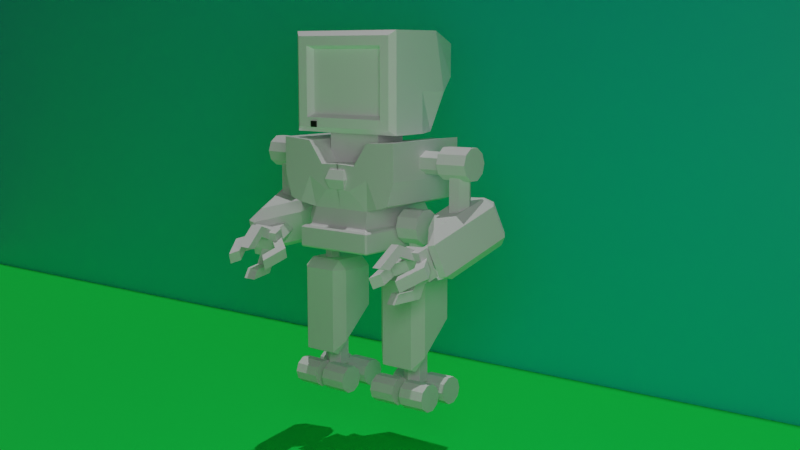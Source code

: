 # Source: untitled.blend  (saved by Blender 3.2.14; exported with 4.5.12 LTS)
import bpy
from mathutils import Matrix  # noqa: F401  (used for matrix-valued properties, if any)

bpy.ops.wm.read_factory_settings(use_empty=True)
scene = bpy.context.scene
scene.name = 'Scene'

# ---- collections
col_collection = bpy.data.collections.new('Collection'); scene.collection.children.link(col_collection)

# ---- materials (node trees are filled in below, after node groups)
mat_material = bpy.data.materials.new('Material')
mat_material.alpha_threshold = 0.0
mat_material.use_transparent_shadow = False
mat_material.line_color = (0.0, 0.0, 0.0, 1.0)
mat_material_003 = bpy.data.materials.new('Material.003')
mat_material_003.use_transparent_shadow = False
mat_material_004 = bpy.data.materials.new('Material.004')
mat_material_004.use_transparent_shadow = False
mat_material_005 = bpy.data.materials.new('Material.005')
mat_material_005.use_transparent_shadow = False
mat_material_007 = bpy.data.materials.new('Material.007')
mat_material_007.use_transparent_shadow = False

# ---- material node trees
mat_material.use_nodes = True; mat_material.node_tree.nodes.clear()
_N = mat_material.node_tree.nodes; _L = mat_material.node_tree.links
n0 = _N.new('ShaderNodeOutputMaterial'); n0.name = 'Material Output'; n0.location = (300, 300)
n1 = _N.new('ShaderNodeBsdfPrincipled'); n1.name = 'Principled BSDF'; n1.location = (10, 300)
n1.distribution = 'GGX'
n1.subsurface_method = 'RANDOM_WALK_SKIN'
n1.inputs[2].default_value = 0.4
n1.inputs[3].default_value = 1.45
n1.inputs[27].default_value = (0.0, 0.0, 0.0, 1.0)
n1.inputs[28].default_value = 1.0
_L.new(n1.outputs[0], n0.inputs[0])
n0.is_active_output = True
mat_material_003.use_nodes = True; mat_material_003.node_tree.nodes.clear()
_N = mat_material_003.node_tree.nodes; _L = mat_material_003.node_tree.links
n0 = _N.new('ShaderNodeBsdfPrincipled'); n0.name = 'Principled BSDF'; n0.location = (10, 300)
n0.distribution = 'GGX'
n0.subsurface_method = 'RANDOM_WALK_SKIN'
n0.inputs[0].default_value = (1.0, 1.0, 1.0, 1.0)
n0.inputs[3].default_value = 1.45
n0.inputs[27].default_value = (0.0, 0.0, 0.0, 1.0)
n0.inputs[28].default_value = 1.0
n1 = _N.new('ShaderNodeOutputMaterial'); n1.name = 'Material Output'; n1.location = (300, 300)
_L.new(n0.outputs[0], n1.inputs[0])
n1.is_active_output = True
mat_material_004.use_nodes = True; mat_material_004.node_tree.nodes.clear()
_N = mat_material_004.node_tree.nodes; _L = mat_material_004.node_tree.links
n0 = _N.new('ShaderNodeBsdfPrincipled'); n0.name = 'Principled BSDF'; n0.location = (10, 300)
n0.distribution = 'GGX'
n0.subsurface_method = 'RANDOM_WALK_SKIN'
n0.inputs[0].default_value = (0.0, 0.0, 0.0, 1.0)
n0.inputs[3].default_value = 1.45
n0.inputs[27].default_value = (0.0, 0.0, 0.0, 1.0)
n0.inputs[28].default_value = 1.0
n1 = _N.new('ShaderNodeOutputMaterial'); n1.name = 'Material Output'; n1.location = (300, 300)
_L.new(n0.outputs[0], n1.inputs[0])
n1.is_active_output = True
mat_material_005.use_nodes = True; mat_material_005.node_tree.nodes.clear()
_N = mat_material_005.node_tree.nodes; _L = mat_material_005.node_tree.links
n0 = _N.new('ShaderNodeBsdfPrincipled'); n0.name = 'Principled BSDF'; n0.location = (10, 300)
n0.distribution = 'GGX'
n0.subsurface_method = 'RANDOM_WALK_SKIN'
n0.inputs[0].default_value = (0.0, 0.8, 0.06788, 1.0)
n0.inputs[3].default_value = 1.45
n0.inputs[27].default_value = (0.0, 0.0, 0.0, 1.0)
n0.inputs[28].default_value = 1.0
n1 = _N.new('ShaderNodeOutputMaterial'); n1.name = 'Material Output'; n1.location = (300, 300)
_L.new(n0.outputs[0], n1.inputs[0])
n1.is_active_output = True
mat_material_007.use_nodes = True; mat_material_007.node_tree.nodes.clear()
_N = mat_material_007.node_tree.nodes; _L = mat_material_007.node_tree.links
n0 = _N.new('ShaderNodeBsdfPrincipled'); n0.name = 'Principled BSDF'; n0.location = (10, 300)
n0.distribution = 'GGX'
n0.subsurface_method = 'RANDOM_WALK_SKIN'
n0.inputs[0].default_value = (0.0, 0.8, 0.7352, 1.0)
n0.inputs[3].default_value = 1.45
n0.inputs[27].default_value = (0.0, 0.0, 0.0, 1.0)
n0.inputs[28].default_value = 1.0
n1 = _N.new('ShaderNodeOutputMaterial'); n1.name = 'Material Output'; n1.location = (300, 300)
_L.new(n0.outputs[0], n1.inputs[0])
n1.is_active_output = True

# ---- world
world_world = bpy.data.worlds.new('World'); scene.world = world_world
world_world.use_nodes = True; world_world.node_tree.nodes.clear()
_N = world_world.node_tree.nodes; _L = world_world.node_tree.links
n0 = _N.new('ShaderNodeOutputWorld'); n0.name = 'World Output'; n0.location = (300, 300)
n1 = _N.new('ShaderNodeBackground'); n1.name = 'Background'; n1.location = (10, 300)
n1.inputs[0].default_value = (0.05088, 0.05088, 0.05088, 1.0)
_L.new(n1.outputs[0], n0.inputs[0])
n0.is_active_output = True
world_world.color = (0.05088, 0.05088, 0.05088)
world_world.use_sun_shadow = False
world_world.sun_shadow_jitter_overblur = 0.0

# ---- cameras
cam_camera = bpy.data.cameras.new('Camera')
cam_camera.clip_end = 100.0
cam_camera.ortho_scale = 7.314

# ---- lights
light_sun = bpy.data.lights.new('Sun', 'SUN')
light_sun.transmission_factor = 0.0
light_sun.energy = 1.0
light_sun.shadow_soft_size = 0.125
light_area = bpy.data.lights.new('Area', 'AREA')
light_area.transmission_factor = 0.0
light_area.energy = 785.4
light_area.shadow_soft_size = 1.0
light_area.shadow_maximum_resolution = 0.006
light_area.use_absolute_resolution = True
light_area.size = 1.0
light_area.size_y = 1.0

# ---- meshes
me_cube = bpy.data.meshes.new('Cube')
me_cube.from_pydata([(1.242, 2.574, 1.302), (1.107, 2.408, -0.8762), (1.235, -1.0, 1.306), (1.107, -0.8332, -0.8762), (0.3644, 2.408, -0.8762), (0.6886, -1.0, 0.562), (0.3644, -0.8332, -0.8762), (0.692, 2.574, 0.5689), (1.235, -1.0, 1.306), (2.324, 2.572, 1.376), (2.07, 2.572, -0.615), (2.317, -1.002, 1.38), (2.07, -1.002, -0.615), (2.317, -1.002, 1.38), (1.233, 2.574, 0.1511), (1.23, -1.0, 0.1531), (0.5127, 2.574, -0.2156), (0.4909, -1.0, -0.2591), (2.316, 2.572, 0.1448), (2.312, -1.002, 0.1468), (0.0, 2.408, -0.8762), (-0.0301, -1.0, 0.5906), (0.0, -0.8332, -0.8762), (-0.01885, 2.574, 0.5835), (-0.02026, -1.0, -0.2664), (0.00152, 2.574, -0.2229), (1.648, -1.001, -0.7456), (1.783, 2.573, 1.299), (1.648, 2.573, -0.7456), (1.775, 2.573, 0.1479), (1.771, -1.001, 0.1499), (0.3333, 2.574, -1.481), (0.0, 2.574, -1.481), (0.28, 2.861, -1.481), (0.0, 2.861, -1.481), (1.28, 2.557, -1.481), (1.225, 2.659, -1.481), (1.197, -1.055, -1.481), (1.28, -0.9827, -1.481), (1.175, -1.0, -1.427), (0.3787, -1.055, -1.481), (0.3464, -1.0, -1.427), (0.2676, -1.055, -1.481), (0.0, -1.055, -1.481), (0.0, -1.0, -1.427), (1.373, 2.689, -1.481), (1.427, 2.806, -1.536), (1.368, 2.861, -1.481), (1.373, -1.287, -1.536), (1.427, -1.232, -1.536), (1.373, -1.115, -1.481), (1.322, -1.232, -1.481), (0.3346, -1.287, -1.536), (0.3457, -1.232, -1.481), (0.2346, -1.232, -1.481), (0.2254, -1.287, -1.536), (0.0, -1.287, -1.536), (0.0, -1.232, -1.481), (1.368, 2.861, -2.142), (1.427, 2.806, -2.142), (1.373, 2.806, -2.197), (1.373, -1.287, -2.142), (1.373, -1.232, -2.197), (1.427, -1.232, -2.142), (0.3346, 2.806, -2.197), (0.2254, 2.806, -2.197), (0.28, 2.861, -2.142), (0.3346, -1.287, -2.142), (0.2254, -1.287, -2.142), (0.2254, -1.232, -2.197), (0.3346, -1.232, -2.197), (0.0, 2.861, -2.142), (0.0, 2.806, -2.197), (0.0, -1.232, -2.197), (0.0, -1.287, -2.142)], [], [(31, 36, 47, 33), (30, 26, 12, 19), (16, 7, 0, 14), (25, 23, 7, 16), (46, 49, 63, 59), (15, 2, 5, 17), (0, 7, 5, 2), (18, 9, 11, 19), (29, 27, 9, 18), (26, 28, 10, 12), (0, 2, 11, 9, 27), (2, 8, 13, 11), (28, 29, 18, 10), (10, 18, 19, 12), (3, 15, 17, 6), (20, 25, 16, 4), (4, 16, 14, 1), (2, 15, 30, 19, 11), (6, 17, 24, 22), (7, 23, 21, 5), (17, 5, 21, 24), (1, 14, 29, 28), (3, 1, 28, 26), (14, 0, 27, 29), (15, 3, 26, 30), (42, 43, 57, 54), (1, 3, 39, 36), (20, 4, 31, 32), (3, 6, 41, 39), (37, 40, 53, 51), (55, 56, 74, 68), (48, 52, 67, 61), (32, 31, 33, 34), (6, 22, 44, 41), (4, 1, 36, 31), (34, 33, 66, 71), (72, 65, 69, 73), (64, 60, 62, 70), (33, 47, 58, 66), (37, 38, 39), (40, 41, 42), (45, 46, 47), (48, 49, 50, 51), (52, 53, 54, 55), (58, 59, 60), (61, 62, 63), (64, 65, 66), (67, 68, 69, 70), (40, 37, 39, 41), (38, 35, 36, 39), (43, 42, 41, 44), (35, 45, 47, 36), (52, 48, 51, 53), (49, 46, 45, 50), (56, 55, 54, 57), (46, 59, 58, 47), (42, 54, 53, 40), (50, 38, 37, 51), (70, 62, 61, 67), (62, 60, 59, 63), (60, 64, 66, 58), (73, 69, 68, 74), (64, 70, 69, 65), (65, 72, 71, 66), (55, 68, 67, 52), (63, 49, 48, 61), (35, 38, 50, 45)])
_uv = me_cube.uv_layers.new(name='UVMap')
_uv.uv.foreach_set('vector', [0.375, 0.4167, 0.375, 0.4953, 0.375, 0.4957, 0.375, 0.4167, 0.5, 0.75, 0.375, 0.75, 0.375, 0.75, 0.5, 0.75, 0.5, 0.4167, 0.625, 0.4167, 0.625, 0.5, 0.5, 0.5, 0.5, 0.375, 0.625, 0.375, 0.625, 0.4167, 0.5, 0.4167, 0.375, 0.5053, 0.375, 0.7447, 0.375, 0.7447, 0.375, 0.5053, 0.5, 0.75, 0.625, 0.75, 0.625, 0.8333, 0.5, 0.8333, 0.625, 0.5, 0.7083, 0.5, 0.7083, 0.75, 0.625, 0.75, 0.5, 0.5, 0.625, 0.5, 0.625, 0.75, 0.5, 0.75, 0.5, 0.5, 0.625, 0.5, 0.625, 0.5, 0.5, 0.5, 0.375, 0.75, 0.375, 0.5, 0.375, 0.5, 0.375, 0.75, 0.625, 0.5, 0.625, 0.75, 0.625, 0.75, 0.625, 0.5, 0.625, 0.5, 0.0, 0.0, 0.0, 0.0, 0.0, 0.0, 0.0, 0.0, 0.375, 0.5, 0.5, 0.5, 0.5, 0.5, 0.375, 0.5, 0.375, 0.5, 0.5, 0.5, 0.5, 0.75, 0.375, 0.75, 0.375, 0.75, 0.5, 0.75, 0.5, 0.8333, 0.375, 0.8333, 0.375, 0.375, 0.5, 0.375, 0.5, 0.4167, 0.375, 0.4167, 0.375, 0.4167, 0.5, 0.4167, 0.5, 0.5, 0.375, 0.5, 0.625, 0.75, 0.5, 0.75, 0.5, 0.75, 0.5, 0.75, 0.625, 0.75, 0.375, 0.8333, 0.5, 0.8333, 0.5, 0.875, 0.375, 0.875, 0.7083, 0.5, 0.75, 0.5, 0.75, 0.75, 0.7083, 0.75, 0.5, 0.8333, 0.625, 0.8333, 0.625, 0.875, 0.5, 0.875, 0.375, 0.5, 0.5, 0.5, 0.5, 0.5, 0.375, 0.5, 0.375, 0.75, 0.375, 0.5, 0.375, 0.5, 0.375, 0.75, 0.5, 0.5, 0.625, 0.5, 0.625, 0.5, 0.5, 0.5, 0.5, 0.75, 0.375, 0.75, 0.375, 0.75, 0.5, 0.75, 0.375, 0.8405, 0.375, 0.875, 0.375, 0.875, 0.375, 0.8412, 0.375, 0.5, 0.375, 0.75, 0.375, 0.75, 0.375, 0.4894, 0.375, 0.375, 0.375, 0.4167, 0.375, 0.4167, 0.375, 0.375, 0.375, 0.75, 0.375, 0.8333, 0.375, 0.8333, 0.375, 0.75, 0.375, 0.7555, 0.375, 0.8286, 0.375, 0.829, 0.375, 0.755, 0.375, 0.8415, 0.375, 0.875, 0.375, 0.875, 0.375, 0.8415, 0.375, 0.754, 0.375, 0.8294, 0.375, 0.8294, 0.375, 0.754, 0.375, 0.375, 0.375, 0.4167, 0.375, 0.4167, 0.375, 0.375, 0.375, 0.8333, 0.375, 0.875, 0.375, 0.875, 0.375, 0.8333, 0.375, 0.4167, 0.375, 0.5, 0.375, 0.5, 0.375, 0.4167, 0.375, 0.375, 0.375, 0.4167, 0.375, 0.4167, 0.375, 0.375, 0.25, 0.5053, 0.2835, 0.5053, 0.2835, 0.7447, 0.25, 0.7447, 0.2956, 0.5053, 0.371, 0.5053, 0.371, 0.7447, 0.2956, 0.7447, 0.375, 0.4167, 0.375, 0.4957, 0.375, 0.4957, 0.375, 0.4167, 0.375, 0.7555, 0.375, 0.7402, 0.375, 0.75, 0.375, 0.8286, 0.375, 0.8333, 0.375, 0.8405, 0.375, 0.5094, 0.375, 0.5053, 0.375, 0.4957, 0.375, 0.754, 0.375, 0.7447, 0.375, 0.7406, 0.375, 0.755, 0.375, 0.8294, 0.375, 0.829, 0.375, 0.8412, 0.375, 0.8415, 0.3707, 0.5, 0.375, 0.5053, 0.371, 0.5053, 0.371, 0.75, 0.371, 0.7447, 0.375, 0.7447, 0.2917, 0.5053, 0.2835, 0.5053, 0.2917, 0.5, 0.2917, 0.75, 0.2835, 0.75, 0.2835, 0.7447, 0.2917, 0.7447, 0.375, 0.8286, 0.375, 0.7555, 0.375, 0.75, 0.375, 0.8333, 0.375, 0.7402, 0.375, 0.5098, 0.375, 0.4894, 0.375, 0.75, 0.375, 0.875, 0.375, 0.8405, 0.375, 0.8333, 0.375, 0.875, 0.375, 0.5098, 0.375, 0.5094, 0.375, 0.4957, 0.375, 0.4953, 0.375, 0.8294, 0.375, 0.754, 0.375, 0.755, 0.375, 0.829, 0.375, 0.7447, 0.375, 0.5053, 0.375, 0.5094, 0.375, 0.7406, 0.375, 0.875, 0.375, 0.8415, 0.375, 0.8412, 0.375, 0.875, 0.375, 0.5053, 0.375, 0.5053, 0.375, 0.4957, 0.375, 0.4957, 0.375, 0.8405, 0.375, 0.8412, 0.375, 0.829, 0.375, 0.8286, 0.375, 0.7406, 0.375, 0.7402, 0.375, 0.7555, 0.375, 0.755, 0.2956, 0.7447, 0.371, 0.7447, 0.371, 0.75, 0.2956, 0.75, 0.371, 0.7447, 0.371, 0.5053, 0.375, 0.5053, 0.375, 0.7447, 0.371, 0.5053, 0.2956, 0.5053, 0.2917, 0.5, 0.3707, 0.5, 0.25, 0.7447, 0.2835, 0.7447, 0.2835, 0.75, 0.25, 0.75, 0.2956, 0.5053, 0.2956, 0.7447, 0.2835, 0.7447, 0.2835, 0.5053, 0.2835, 0.5053, 0.25, 0.5053, 0.25, 0.5, 0.2917, 0.5, 0.375, 0.8415, 0.375, 0.8415, 0.375, 0.8294, 0.375, 0.8294, 0.375, 0.7447, 0.375, 0.7447, 0.375, 0.754, 0.375, 0.754, 0.375, 0.5098, 0.375, 0.7402, 0.375, 0.7406, 0.375, 0.5094])
me_cube.materials.append(mat_material)
me_cube.use_mirror_vertex_groups = False
me_cube.update()
me_cube_003 = bpy.data.meshes.new('Cube.003')
me_cube_003.from_pydata([(-1.0, -1.0, -1.0), (-1.0, -1.0, 1.0), (-1.0, 1.0, -1.0), (-1.0, 1.0, 1.0), (1.0, -1.0, -1.0), (1.0, -1.0, 1.0), (1.0, 1.0, -1.0), (1.0, 1.0, 1.0), (-1.309, -1.376, 0.0), (-1.309, 1.0, 0.0), (1.265, 1.0, 0.0), (1.265, -1.376, 0.0)], [], [(8, 1, 3, 9), (9, 3, 7, 10), (10, 7, 5, 11), (11, 5, 1, 8), (2, 6, 4, 0), (7, 3, 1, 5), (4, 11, 8, 0), (6, 10, 11, 4), (2, 9, 10, 6), (0, 8, 9, 2)])
_uv = me_cube_003.uv_layers.new(name='UVMap')
_uv.uv.foreach_set('vector', [0.5, 0.0, 0.625, 0.0, 0.625, 0.25, 0.5, 0.25, 0.5, 0.25, 0.625, 0.25, 0.625, 0.5, 0.5, 0.5, 0.5, 0.5, 0.625, 0.5, 0.625, 0.75, 0.5, 0.75, 0.5, 0.75, 0.625, 0.75, 0.625, 1.0, 0.5, 1.0, 0.125, 0.5, 0.375, 0.5, 0.375, 0.75, 0.125, 0.75, 0.625, 0.5, 0.875, 0.5, 0.875, 0.75, 0.625, 0.75, 0.375, 0.75, 0.5, 0.75, 0.5, 1.0, 0.375, 1.0, 0.375, 0.5, 0.5, 0.5, 0.5, 0.75, 0.375, 0.75, 0.375, 0.25, 0.5, 0.25, 0.5, 0.5, 0.375, 0.5, 0.375, 0.0, 0.5, 0.0, 0.5, 0.25, 0.375, 0.25])
me_cube_003.update()
me_cube_004 = bpy.data.meshes.new('Cube.004')
me_cube_004.from_pydata([(-0.6468, -0.7396, -2.594), (-0.6468, -1.0, -2.479), (-1.0, -0.6468, -2.03), (-0.6468, -1.0, 0.6468), (-0.6468, -0.6468, 1.0), (-1.0, -0.6468, 0.6468), (-0.6468, 0.7396, -1.239), (-1.0, 0.6468, -0.8446), (-0.6468, 1.0, -0.6468), (-0.6468, 0.6468, 1.0), (-0.6468, 1.0, 0.6468), (-1.0, 0.6468, 0.6468), (0.6468, -0.7396, -2.594), (1.0, -0.6468, -2.03), (0.6468, -1.0, -2.479), (0.6468, -0.6468, 1.0), (0.6468, -1.0, 0.6468), (1.0, -0.6468, 0.6468), (0.6468, 0.7396, -1.239), (0.6468, 1.0, -0.6468), (1.0, 0.6468, -0.8446), (0.6468, 0.6468, 1.0), (1.0, 0.6468, 0.6468), (0.6468, 1.0, 0.6468), (-0.05668, -0.4389, -1.186), (-0.05668, -0.4389, -3.184), (-0.4368, -0.2194, -1.186), (-0.4368, -0.2194, -3.184), (-0.4368, 0.2194, -1.186), (-0.4368, 0.2194, -3.184), (-0.05668, 0.4389, -1.186), (-0.05668, 0.4389, -3.184), (0.3234, 0.2194, -1.186), (0.3234, 0.2194, -3.184), (0.3234, -0.2194, -1.186), (0.3234, -0.2194, -3.184), (0.1497, -0.07881, -3.503), (1.173, -0.07881, -3.515), (-0.1686, -0.07881, -3.515), (-1.192, -0.07881, -3.503), (-0.165, -0.1765, -3.214), (-1.188, -0.1765, -3.202), (-0.1628, -0.4323, -3.029), (-1.186, -0.4323, -3.016), (-0.1628, -0.7485, -3.029), (-1.186, -0.7485, -3.016), (-0.165, -1.004, -3.214), (-1.188, -1.004, -3.202), (-0.1686, -1.102, -3.515), (-1.192, -1.102, -3.503), (-0.1722, -1.004, -3.816), (-1.195, -1.004, -3.804), (-0.1744, -0.7485, -4.002), (-1.198, -0.7485, -3.989), (-0.1744, -0.4323, -4.002), (-1.198, -0.4323, -3.989), (-0.1722, -0.1765, -3.816), (-1.195, -0.1765, -3.804), (1.176, -0.1765, -3.214), (0.1533, -0.1765, -3.202), (1.179, -0.4323, -3.029), (0.1555, -0.4323, -3.016), (1.179, -0.7485, -3.029), (0.1555, -0.7485, -3.016), (1.176, -1.004, -3.214), (0.1533, -1.004, -3.202), (1.173, -1.102, -3.515), (0.1497, -1.102, -3.503), (1.169, -1.004, -3.816), (0.1461, -1.004, -3.804), (1.167, -0.7485, -4.002), (0.1439, -0.7485, -3.989), (1.167, -0.4323, -4.002), (0.1439, -0.4323, -3.989), (1.169, -0.1765, -3.816), (0.1461, -0.1765, -3.804), (0.1497, 1.168, -3.503), (1.173, 1.168, -3.515), (-0.1686, 1.168, -3.515), (-1.192, 1.168, -3.503), (-0.165, 1.07, -3.214), (-1.188, 1.07, -3.202), (-0.1628, 0.8141, -3.029), (-1.186, 0.8141, -3.016), (-0.1628, 0.4979, -3.029), (-1.186, 0.4979, -3.016), (-0.165, 0.2421, -3.214), (-1.188, 0.2421, -3.202), (-0.1686, 0.1444, -3.515), (-1.192, 0.1444, -3.503), (-0.1722, 0.2421, -3.816), (-1.195, 0.2421, -3.804), (-0.1744, 0.4979, -4.002), (-1.198, 0.4979, -3.989), (-0.1744, 0.8141, -4.002), (-1.198, 0.8141, -3.989), (-0.1722, 1.07, -3.816), (-1.195, 1.07, -3.804), (1.176, 1.07, -3.214), (0.1533, 1.07, -3.202), (1.179, 0.8141, -3.029), (0.1555, 0.8141, -3.016), (1.179, 0.4979, -3.029), (0.1555, 0.4979, -3.016), (1.176, 0.2421, -3.214), (0.1533, 0.2421, -3.202), (1.173, 0.1444, -3.515), (0.1497, 0.1444, -3.503), (1.169, 0.2421, -3.816), (0.1461, 0.2421, -3.804), (1.167, 0.4979, -4.002), (0.1439, 0.4979, -3.989), (1.167, 0.8141, -4.002), (0.1439, 0.8141, -3.989), (1.169, 1.07, -3.816), (0.1461, 1.07, -3.804)], [], [(14, 16, 3, 1), (20, 22, 17, 13), (21, 9, 4, 15), (2, 5, 11, 7), (8, 10, 23, 19), (0, 1, 2), (3, 4, 5), (6, 7, 8), (9, 10, 11), (12, 13, 14), (15, 16, 17), (18, 19, 20), (21, 22, 23), (6, 0, 2, 7), (1, 3, 5, 2), (4, 9, 11, 5), (10, 8, 7, 11), (18, 6, 8, 19), (9, 21, 23, 10), (22, 20, 19, 23), (12, 18, 20, 13), (21, 15, 17, 22), (16, 14, 13, 17), (0, 12, 14, 1), (15, 4, 3, 16), (6, 18, 12, 0), (24, 25, 27, 26), (26, 27, 29, 28), (28, 29, 31, 30), (30, 31, 33, 32), (27, 25, 35, 33, 31, 29), (32, 33, 35, 34), (34, 35, 25, 24), (24, 26, 28, 30, 32, 34), (82, 83, 85, 84), (59, 36, 75, 73, 71, 69, 67, 65, 63, 61), (38, 39, 41, 40), (106, 107, 109, 108), (70, 71, 73, 72), (40, 41, 43, 42), (80, 81, 83, 82), (68, 69, 71, 70), (42, 43, 45, 44), (110, 111, 113, 112), (66, 67, 69, 68), (44, 45, 47, 46), (78, 79, 81, 80), (64, 65, 67, 66), (46, 47, 49, 48), (99, 76, 115, 113, 111, 109, 107, 105, 103, 101), (62, 63, 65, 64), (48, 49, 51, 50), (37, 58, 60, 62, 64, 66, 68, 70, 72, 74), (60, 61, 63, 62), (50, 51, 53, 52), (74, 75, 36, 37), (58, 59, 61, 60), (52, 53, 55, 54), (41, 39, 57, 55, 53, 51, 49, 47, 45, 43), (37, 36, 59, 58), (54, 55, 57, 56), (108, 109, 111, 110), (72, 73, 75, 74), (56, 57, 39, 38), (38, 40, 42, 44, 46, 48, 50, 52, 54, 56), (84, 85, 87, 86), (104, 105, 107, 106), (86, 87, 89, 88), (102, 103, 105, 104), (88, 89, 91, 90), (77, 98, 100, 102, 104, 106, 108, 110, 112, 114), (100, 101, 103, 102), (90, 91, 93, 92), (114, 115, 76, 77), (98, 99, 101, 100), (92, 93, 95, 94), (81, 79, 97, 95, 93, 91, 89, 87, 85, 83), (77, 76, 99, 98), (94, 95, 97, 96), (112, 113, 115, 114), (96, 97, 79, 78), (78, 80, 82, 84, 86, 88, 90, 92, 94, 96)])
_uv = me_cube_004.uv_layers.new(name='UVMap')
_uv.uv.foreach_set('vector', [0.398, 0.7942, 0.602, 0.7942, 0.602, 0.9558, 0.398, 0.9558, 0.4183, 0.5442, 0.5873, 0.5442, 0.597, 0.7058, 0.408, 0.7058, 0.6692, 0.5442, 0.8308, 0.5442, 0.8308, 0.7058, 0.6692, 0.7058, 0.408, 0.04415, 0.597, 0.04415, 0.5873, 0.2058, 0.4183, 0.2058, 0.4192, 0.2942, 0.5808, 0.2942, 0.5808, 0.4558, 0.4192, 0.4558, 0.1692, 0.7174, 0.1692, 0.728, 0.125, 0.676, 0.602, 0.0, 0.625, 0.04415, 0.597, 0.04415, 0.1692, 0.5326, 0.125, 0.5143, 0.1692, 0.5, 0.625, 0.2058, 0.5808, 0.25, 0.5873, 0.2058, 0.3308, 0.7174, 0.375, 0.676, 0.3308, 0.728, 0.625, 0.7942, 0.602, 0.7942, 0.602, 0.75, 0.3308, 0.5326, 0.3308, 0.5, 0.375, 0.5143, 0.625, 0.5442, 0.5873, 0.5442, 0.5808, 0.5, 0.1692, 0.5326, 0.1692, 0.7174, 0.125, 0.676, 0.125, 0.5143, 0.398, 0.0, 0.602, 0.0, 0.597, 0.04415, 0.408, 0.04415, 0.625, 0.04415, 0.625, 0.2058, 0.5873, 0.2058, 0.597, 0.04415, 0.5808, 0.2942, 0.4192, 0.2942, 0.4183, 0.2058, 0.5873, 0.2058, 0.3308, 0.5326, 0.1692, 0.5326, 0.1692, 0.5, 0.3308, 0.5, 0.625, 0.2942, 0.625, 0.4558, 0.5808, 0.4558, 0.5808, 0.2942, 0.5873, 0.5442, 0.4183, 0.5442, 0.4192, 0.4558, 0.5808, 0.4558, 0.3308, 0.7174, 0.3308, 0.5326, 0.4183, 0.5442, 0.408, 0.7058, 0.6692, 0.5442, 0.6692, 0.7058, 0.597, 0.7058, 0.5873, 0.5442, 0.602, 0.7942, 0.398, 0.7942, 0.408, 0.7058, 0.597, 0.7058, 0.1692, 0.7174, 0.3308, 0.7174, 0.3308, 0.75, 0.1692, 0.75, 0.625, 0.7942, 0.625, 0.9558, 0.602, 0.9558, 0.602, 0.7942, 0.1692, 0.5326, 0.3308, 0.5326, 0.3308, 0.7174, 0.1692, 0.7174, 1.0, 0.5, 1.0, 1.0, 0.8333, 1.0, 0.8333, 0.5, 0.8333, 0.5, 0.8333, 1.0, 0.6667, 1.0, 0.6667, 0.5, 0.6667, 0.5, 0.6667, 1.0, 0.5, 1.0, 0.5, 0.5, 0.5, 0.5, 0.5, 1.0, 0.3333, 1.0, 0.3333, 0.5, 0.4578, 0.37, 0.25, 0.49, 0.04215, 0.37, 0.04215, 0.13, 0.25, 0.01, 0.4578, 0.13, 0.3333, 0.5, 0.3333, 1.0, 0.1667, 1.0, 0.1667, 0.5, 0.1667, 0.5, 0.1667, 1.0, -8.941e-08, 1.0, -8.941e-08, 0.5, 0.75, 0.49, 0.9578, 0.37, 0.9578, 0.13, 0.75, 0.01, 0.5422, 0.13, 0.5422, 0.37, 0.8, 0.5, 0.8, 1.0, 0.7, 1.0, 0.7, 0.5, 0.3911, 0.4442, 0.25, 0.49, 0.1089, 0.4442, 0.02175, 0.3242, 0.02175, 0.1758, 0.1089, 0.05584, 0.25, 0.01, 0.3911, 0.05584, 0.4783, 0.1758, 0.4783, 0.3242, 1.0, 0.5, 1.0, 1.0, 0.9, 1.0, 0.9, 0.5, 0.5, 0.5, 0.5, 1.0, 0.4, 1.0, 0.4, 0.5, 0.3, 0.5, 0.3, 1.0, 0.2, 1.0, 0.2, 0.5, 0.9, 0.5, 0.9, 1.0, 0.8, 1.0, 0.8, 0.5, 0.9, 0.5, 0.9, 1.0, 0.8, 1.0, 0.8, 0.5, 0.4, 0.5, 0.4, 1.0, 0.3, 1.0, 0.3, 0.5, 0.8, 0.5, 0.8, 1.0, 0.7, 1.0, 0.7, 0.5, 0.3, 0.5, 0.3, 1.0, 0.2, 1.0, 0.2, 0.5, 0.5, 0.5, 0.5, 1.0, 0.4, 1.0, 0.4, 0.5, 0.7, 0.5, 0.7, 1.0, 0.6, 1.0, 0.6, 0.5, 1.0, 0.5, 1.0, 1.0, 0.9, 1.0, 0.9, 0.5, 0.6, 0.5, 0.6, 1.0, 0.5, 1.0, 0.5, 0.5, 0.6, 0.5, 0.6, 1.0, 0.5, 1.0, 0.5, 0.5, 0.3911, 0.4442, 0.25, 0.49, 0.1089, 0.4442, 0.02175, 0.3242, 0.02175, 0.1758, 0.1089, 0.05584, 0.25, 0.01, 0.3911, 0.05584, 0.4783, 0.1758, 0.4783, 0.3242, 0.7, 0.5, 0.7, 1.0, 0.6, 1.0, 0.6, 0.5, 0.5, 0.5, 0.5, 1.0, 0.4, 1.0, 0.4, 0.5, 0.75, 0.49, 0.8911, 0.4442, 0.9783, 0.3242, 0.9783, 0.1758, 0.8911, 0.05584, 0.75, 0.01, 0.6089, 0.05584, 0.5217, 0.1758, 0.5217, 0.3242, 0.6089, 0.4442, 0.8, 0.5, 0.8, 1.0, 0.7, 1.0, 0.7, 0.5, 0.4, 0.5, 0.4, 1.0, 0.3, 1.0, 0.3, 0.5, 0.1, 0.5, 0.1, 1.0, -7.451e-08, 1.0, -7.451e-08, 0.5, 0.9, 0.5, 0.9, 1.0, 0.8, 1.0, 0.8, 0.5, 0.3, 0.5, 0.3, 1.0, 0.2, 1.0, 0.2, 0.5, 0.3911, 0.4442, 0.25, 0.49, 0.1089, 0.4442, 0.02175, 0.3242, 0.02175, 0.1758, 0.1089, 0.05584, 0.25, 0.01, 0.3911, 0.05584, 0.4783, 0.1758, 0.4783, 0.3242, 1.0, 0.5, 1.0, 1.0, 0.9, 1.0, 0.9, 0.5, 0.2, 0.5, 0.2, 1.0, 0.1, 1.0, 0.1, 0.5, 0.4, 0.5, 0.4, 1.0, 0.3, 1.0, 0.3, 0.5, 0.2, 0.5, 0.2, 1.0, 0.1, 1.0, 0.1, 0.5, 0.1, 0.5, 0.1, 1.0, -7.451e-08, 1.0, -7.451e-08, 0.5, 0.75, 0.49, 0.8911, 0.4442, 0.9783, 0.3242, 0.9783, 0.1758, 0.8911, 0.05584, 0.75, 0.01, 0.6089, 0.05584, 0.5217, 0.1758, 0.5217, 0.3242, 0.6089, 0.4442, 0.7, 0.5, 0.7, 1.0, 0.6, 1.0, 0.6, 0.5, 0.6, 0.5, 0.6, 1.0, 0.5, 1.0, 0.5, 0.5, 0.6, 0.5, 0.6, 1.0, 0.5, 1.0, 0.5, 0.5, 0.7, 0.5, 0.7, 1.0, 0.6, 1.0, 0.6, 0.5, 0.5, 0.5, 0.5, 1.0, 0.4, 1.0, 0.4, 0.5, 0.75, 0.49, 0.8911, 0.4442, 0.9783, 0.3242, 0.9783, 0.1758, 0.8911, 0.05584, 0.75, 0.01, 0.6089, 0.05584, 0.5217, 0.1758, 0.5217, 0.3242, 0.6089, 0.4442, 0.8, 0.5, 0.8, 1.0, 0.7, 1.0, 0.7, 0.5, 0.4, 0.5, 0.4, 1.0, 0.3, 1.0, 0.3, 0.5, 0.1, 0.5, 0.1, 1.0, -7.451e-08, 1.0, -7.451e-08, 0.5, 0.9, 0.5, 0.9, 1.0, 0.8, 1.0, 0.8, 0.5, 0.3, 0.5, 0.3, 1.0, 0.2, 1.0, 0.2, 0.5, 0.3911, 0.4442, 0.25, 0.49, 0.1089, 0.4442, 0.02175, 0.3242, 0.02175, 0.1758, 0.1089, 0.05584, 0.25, 0.01, 0.3911, 0.05584, 0.4783, 0.1758, 0.4783, 0.3242, 1.0, 0.5, 1.0, 1.0, 0.9, 1.0, 0.9, 0.5, 0.2, 0.5, 0.2, 1.0, 0.1, 1.0, 0.1, 0.5, 0.2, 0.5, 0.2, 1.0, 0.1, 1.0, 0.1, 0.5, 0.1, 0.5, 0.1, 1.0, -7.451e-08, 1.0, -7.451e-08, 0.5, 0.75, 0.49, 0.8911, 0.4442, 0.9783, 0.3242, 0.9783, 0.1758, 0.8911, 0.05584, 0.75, 0.01, 0.6089, 0.05584, 0.5217, 0.1758, 0.5217, 0.3242, 0.6089, 0.4442])
me_cube_004.update()
me_cube_005 = bpy.data.meshes.new('Cube.005')
me_cube_005.from_pydata([(-0.2822, 0.6281, -2.254), (-0.5427, 0.6281, -2.139), (-0.1893, 0.9813, -1.69), (-0.5427, 0.6281, 0.9868), (-0.1894, 0.628, 1.34), (-0.1893, 0.9813, 0.9868), (1.197, 0.6277, -0.8986), (1.104, 0.981, -0.5045), (1.457, 0.6276, -0.3067), (1.104, 0.6277, 1.34), (1.457, 0.6276, 0.9868), (1.104, 0.981, 0.9868), (-0.2825, -0.6655, -2.254), (-0.1898, -1.019, -1.69), (-0.543, -0.6654, -2.139), (-0.1897, -0.6655, 1.34), (-0.543, -0.6654, 0.9868), (-0.1898, -1.019, 0.9868), (1.197, -0.6658, -0.8986), (1.457, -0.6659, -0.3067), (1.104, -1.019, -0.5045), (1.104, -0.6658, 1.34), (1.104, -1.019, 0.9868), (1.457, -0.6659, 0.9868), (0.01832, 0.03789, -0.8458), (0.01832, 0.03789, -2.279), (0.2379, 0.4179, -0.8458), (0.2379, 0.4179, -2.279), (0.6767, 0.4178, -0.8458), (0.6767, 0.4178, -2.279), (0.8961, 0.03768, -0.8458), (0.8961, 0.03768, -2.279), (0.6766, -0.3424, -0.8458), (0.6766, -0.3424, -2.279), (0.2377, -0.3423, -0.8458), (0.2377, -0.3423, -2.279), (-0.1632, -0.5859, -2.647), (-0.1632, -0.5859, -2.207), (-0.1632, 0.5859, -2.647), (-0.1632, 0.5859, -2.207), (1.009, -0.5859, -2.647), (1.009, -0.5859, -2.207), (1.009, 0.5859, -2.647), (1.009, 0.5859, -2.207), (0.2312, -0.4772, -3.785), (0.2312, -0.737, -4.14), (0.2312, -0.1014, -2.489), (0.2312, -0.5258, -2.374), (0.6814, -0.4772, -3.785), (0.6814, -0.737, -4.14), (0.6814, -0.1014, -2.489), (0.6814, -0.5258, -2.374), (0.2312, -0.6834, -3.146), (0.2312, -1.108, -3.03), (0.6814, -0.6834, -3.146), (0.6814, -1.108, -3.03), (-0.08417, 0.2103, -3.75), (-0.344, 0.2083, -4.105), (0.2916, 0.2132, -2.454), (-0.1328, 0.21, -2.339), (-0.08067, -0.2398, -3.75), (-0.3405, -0.2419, -4.105), (0.2951, -0.2369, -2.454), (-0.1293, -0.2402, -2.339), (-0.2904, 0.2087, -3.111), (-0.7148, 0.2054, -2.995), (-0.2869, -0.2414, -3.111), (-0.7113, -0.2447, -2.995), (0.9967, -0.2418, -3.75), (1.256, -0.2398, -4.105), (0.6209, -0.2447, -2.454), (1.045, -0.2415, -2.339), (0.9932, 0.2083, -3.75), (1.253, 0.2103, -4.105), (0.6174, 0.2055, -2.454), (1.042, 0.2087, -2.339), (1.203, -0.2402, -3.111), (1.627, -0.237, -2.995), (1.199, 0.2099, -3.111), (1.624, 0.2132, -2.995), (0.6814, 0.4878, -3.785), (0.6814, 0.7476, -4.14), (0.6814, 0.112, -2.489), (0.6814, 0.5364, -2.374), (0.2312, 0.4878, -3.785), (0.2312, 0.7476, -4.14), (0.2312, 0.112, -2.489), (0.2312, 0.5364, -2.374), (0.6814, 0.694, -3.146), (0.6814, 1.118, -3.03), (0.2312, 0.694, -3.146), (0.2312, 1.118, -3.03)], [], [(14, 16, 3, 1), (20, 22, 17, 13), (21, 9, 4, 15), (2, 5, 11, 7), (8, 10, 23, 19), (0, 1, 2), (3, 4, 5), (6, 7, 8), (9, 10, 11), (12, 13, 14), (15, 16, 17), (18, 19, 20), (21, 22, 23), (6, 0, 2, 7), (1, 3, 5, 2), (4, 9, 11, 5), (10, 8, 7, 11), (18, 6, 8, 19), (9, 21, 23, 10), (22, 20, 19, 23), (12, 18, 20, 13), (21, 15, 17, 22), (16, 14, 13, 17), (0, 12, 14, 1), (15, 4, 3, 16), (6, 18, 12, 0), (24, 25, 27, 26), (26, 27, 29, 28), (28, 29, 31, 30), (30, 31, 33, 32), (27, 25, 35, 33, 31, 29), (32, 33, 35, 34), (34, 35, 25, 24), (24, 26, 28, 30, 32, 34), (36, 37, 39, 38), (38, 39, 43, 42), (42, 43, 41, 40), (40, 41, 37, 36), (38, 42, 40, 36), (43, 39, 37, 41), (52, 53, 47, 46), (46, 47, 51, 50), (54, 55, 49, 48), (48, 49, 45, 44), (52, 54, 48, 44), (55, 53, 45, 49), (51, 47, 53, 55), (46, 50, 54, 52), (50, 51, 55, 54), (44, 45, 53, 52), (64, 65, 59, 58), (58, 59, 63, 62), (66, 67, 61, 60), (60, 61, 57, 56), (64, 66, 60, 56), (67, 65, 57, 61), (63, 59, 65, 67), (58, 62, 66, 64), (62, 63, 67, 66), (56, 57, 65, 64), (76, 77, 71, 70), (70, 71, 75, 74), (78, 79, 73, 72), (72, 73, 69, 68), (76, 78, 72, 68), (79, 77, 69, 73), (75, 71, 77, 79), (70, 74, 78, 76), (74, 75, 79, 78), (68, 69, 77, 76), (88, 89, 83, 82), (82, 83, 87, 86), (90, 91, 85, 84), (84, 85, 81, 80), (88, 90, 84, 80), (91, 89, 81, 85), (87, 83, 89, 91), (82, 86, 90, 88), (86, 87, 91, 90), (80, 81, 89, 88)])
_uv = me_cube_005.uv_layers.new(name='UVMap')
_uv.uv.foreach_set('vector', [0.398, 0.7942, 0.602, 0.7942, 0.602, 0.9558, 0.398, 0.9558, 0.4183, 0.5442, 0.5873, 0.5442, 0.597, 0.7058, 0.408, 0.7058, 0.6692, 0.5442, 0.8308, 0.5442, 0.8308, 0.7058, 0.6692, 0.7058, 0.408, 0.04415, 0.597, 0.04415, 0.5873, 0.2058, 0.4183, 0.2058, 0.4192, 0.2942, 0.5808, 0.2942, 0.5808, 0.4558, 0.4192, 0.4558, 0.1692, 0.7174, 0.1692, 0.728, 0.125, 0.676, 0.602, 0.0, 0.625, 0.04415, 0.597, 0.04415, 0.1692, 0.5326, 0.125, 0.5143, 0.1692, 0.5, 0.625, 0.2058, 0.5808, 0.25, 0.5873, 0.2058, 0.3308, 0.7174, 0.375, 0.676, 0.3308, 0.728, 0.625, 0.7942, 0.602, 0.7942, 0.602, 0.75, 0.3308, 0.5326, 0.3308, 0.5, 0.375, 0.5143, 0.625, 0.5442, 0.5873, 0.5442, 0.5808, 0.5, 0.1692, 0.5326, 0.1692, 0.7174, 0.125, 0.676, 0.125, 0.5143, 0.398, 0.0, 0.602, 0.0, 0.597, 0.04415, 0.408, 0.04415, 0.625, 0.04415, 0.625, 0.2058, 0.5873, 0.2058, 0.597, 0.04415, 0.5808, 0.2942, 0.4192, 0.2942, 0.4183, 0.2058, 0.5873, 0.2058, 0.3308, 0.5326, 0.1692, 0.5326, 0.1692, 0.5, 0.3308, 0.5, 0.625, 0.2942, 0.625, 0.4558, 0.5808, 0.4558, 0.5808, 0.2942, 0.5873, 0.5442, 0.4183, 0.5442, 0.4192, 0.4558, 0.5808, 0.4558, 0.3308, 0.7174, 0.3308, 0.5326, 0.4183, 0.5442, 0.408, 0.7058, 0.6692, 0.5442, 0.6692, 0.7058, 0.597, 0.7058, 0.5873, 0.5442, 0.602, 0.7942, 0.398, 0.7942, 0.408, 0.7058, 0.597, 0.7058, 0.1692, 0.7174, 0.3308, 0.7174, 0.3308, 0.75, 0.1692, 0.75, 0.625, 0.7942, 0.625, 0.9558, 0.602, 0.9558, 0.602, 0.7942, 0.1692, 0.5326, 0.3308, 0.5326, 0.3308, 0.7174, 0.1692, 0.7174, 1.0, 0.5, 1.0, 1.0, 0.8333, 1.0, 0.8333, 0.5, 0.8333, 0.5, 0.8333, 1.0, 0.6667, 1.0, 0.6667, 0.5, 0.6667, 0.5, 0.6667, 1.0, 0.5, 1.0, 0.5, 0.5, 0.5, 0.5, 0.5, 1.0, 0.3333, 1.0, 0.3333, 0.5, 0.4578, 0.37, 0.25, 0.49, 0.04215, 0.37, 0.04215, 0.13, 0.25, 0.01, 0.4578, 0.13, 0.3333, 0.5, 0.3333, 1.0, 0.1667, 1.0, 0.1667, 0.5, 0.1667, 0.5, 0.1667, 1.0, -8.941e-08, 1.0, -8.941e-08, 0.5, 0.75, 0.49, 0.9578, 0.37, 0.9578, 0.13, 0.75, 0.01, 0.5422, 0.13, 0.5422, 0.37, 0.375, 0.0, 0.625, 0.0, 0.625, 0.25, 0.375, 0.25, 0.375, 0.25, 0.625, 0.25, 0.625, 0.5, 0.375, 0.5, 0.375, 0.5, 0.625, 0.5, 0.625, 0.75, 0.375, 0.75, 0.375, 0.75, 0.625, 0.75, 0.625, 1.0, 0.375, 1.0, 0.125, 0.5, 0.375, 0.5, 0.375, 0.75, 0.125, 0.75, 0.625, 0.5, 0.875, 0.5, 0.875, 0.75, 0.625, 0.75, 0.375, 0.125, 0.625, 0.125, 0.625, 0.25, 0.375, 0.25, 0.375, 0.25, 0.625, 0.25, 0.625, 0.5, 0.375, 0.5, 0.375, 0.625, 0.625, 0.625, 0.625, 0.75, 0.375, 0.75, 0.375, 0.75, 0.625, 0.75, 0.625, 1.0, 0.375, 1.0, 0.125, 0.625, 0.375, 0.625, 0.375, 0.75, 0.125, 0.75, 0.625, 0.625, 0.875, 0.625, 0.875, 0.75, 0.625, 0.75, 0.625, 0.5, 0.875, 0.5, 0.875, 0.625, 0.625, 0.625, 0.125, 0.5, 0.375, 0.5, 0.375, 0.625, 0.125, 0.625, 0.375, 0.5, 0.625, 0.5, 0.625, 0.625, 0.375, 0.625, 0.375, 0.0, 0.625, 0.0, 0.625, 0.125, 0.375, 0.125, 0.375, 0.125, 0.625, 0.125, 0.625, 0.25, 0.375, 0.25, 0.375, 0.25, 0.625, 0.25, 0.625, 0.5, 0.375, 0.5, 0.375, 0.625, 0.625, 0.625, 0.625, 0.75, 0.375, 0.75, 0.375, 0.75, 0.625, 0.75, 0.625, 1.0, 0.375, 1.0, 0.125, 0.625, 0.375, 0.625, 0.375, 0.75, 0.125, 0.75, 0.625, 0.625, 0.875, 0.625, 0.875, 0.75, 0.625, 0.75, 0.625, 0.5, 0.875, 0.5, 0.875, 0.625, 0.625, 0.625, 0.125, 0.5, 0.375, 0.5, 0.375, 0.625, 0.125, 0.625, 0.375, 0.5, 0.625, 0.5, 0.625, 0.625, 0.375, 0.625, 0.375, 0.0, 0.625, 0.0, 0.625, 0.125, 0.375, 0.125, 0.375, 0.125, 0.625, 0.125, 0.625, 0.25, 0.375, 0.25, 0.375, 0.25, 0.625, 0.25, 0.625, 0.5, 0.375, 0.5, 0.375, 0.625, 0.625, 0.625, 0.625, 0.75, 0.375, 0.75, 0.375, 0.75, 0.625, 0.75, 0.625, 1.0, 0.375, 1.0, 0.125, 0.625, 0.375, 0.625, 0.375, 0.75, 0.125, 0.75, 0.625, 0.625, 0.875, 0.625, 0.875, 0.75, 0.625, 0.75, 0.625, 0.5, 0.875, 0.5, 0.875, 0.625, 0.625, 0.625, 0.125, 0.5, 0.375, 0.5, 0.375, 0.625, 0.125, 0.625, 0.375, 0.5, 0.625, 0.5, 0.625, 0.625, 0.375, 0.625, 0.375, 0.0, 0.625, 0.0, 0.625, 0.125, 0.375, 0.125, 0.375, 0.125, 0.625, 0.125, 0.625, 0.25, 0.375, 0.25, 0.375, 0.25, 0.625, 0.25, 0.625, 0.5, 0.375, 0.5, 0.375, 0.625, 0.625, 0.625, 0.625, 0.75, 0.375, 0.75, 0.375, 0.75, 0.625, 0.75, 0.625, 1.0, 0.375, 1.0, 0.125, 0.625, 0.375, 0.625, 0.375, 0.75, 0.125, 0.75, 0.625, 0.625, 0.875, 0.625, 0.875, 0.75, 0.625, 0.75, 0.625, 0.5, 0.875, 0.5, 0.875, 0.625, 0.625, 0.625, 0.125, 0.5, 0.375, 0.5, 0.375, 0.625, 0.125, 0.625, 0.375, 0.5, 0.625, 0.5, 0.625, 0.625, 0.375, 0.625, 0.375, 0.0, 0.625, 0.0, 0.625, 0.125, 0.375, 0.125])
me_cube_005.update()
me_cube_006 = bpy.data.meshes.new('Cube.006')
me_cube_006.from_pydata([(-3.108, 0.04772, -1.879), (-4.384, 0.04772, -1.864), (-3.103, -0.07415, -1.504), (-4.38, -0.07415, -1.489), (-3.101, -0.3932, -1.272), (-4.377, -0.3932, -1.257), (-3.101, -0.7876, -1.272), (-4.377, -0.7876, -1.257), (-3.103, -1.107, -1.504), (-4.38, -1.107, -1.489), (-3.108, -1.229, -1.879), (-4.384, -1.229, -1.864), (-3.112, -1.107, -2.254), (-4.389, -1.107, -2.239), (-3.115, -0.7876, -2.486), (-4.391, -0.7876, -2.471), (-3.115, -0.3932, -2.486), (-4.391, -0.3932, -2.471), (-3.112, -0.07415, -2.254), (-4.389, -0.07415, -2.239)], [], [(0, 1, 3, 2), (2, 3, 5, 4), (4, 5, 7, 6), (6, 7, 9, 8), (8, 9, 11, 10), (10, 11, 13, 12), (12, 13, 15, 14), (14, 15, 17, 16), (3, 1, 19, 17, 15, 13, 11, 9, 7, 5), (16, 17, 19, 18), (18, 19, 1, 0), (0, 2, 4, 6, 8, 10, 12, 14, 16, 18)])
_uv = me_cube_006.uv_layers.new(name='UVMap')
_uv.uv.foreach_set('vector', [1.0, 0.5, 1.0, 1.0, 0.9, 1.0, 0.9, 0.5, 0.9, 0.5, 0.9, 1.0, 0.8, 1.0, 0.8, 0.5, 0.8, 0.5, 0.8, 1.0, 0.7, 1.0, 0.7, 0.5, 0.7, 0.5, 0.7, 1.0, 0.6, 1.0, 0.6, 0.5, 0.6, 0.5, 0.6, 1.0, 0.5, 1.0, 0.5, 0.5, 0.5, 0.5, 0.5, 1.0, 0.4, 1.0, 0.4, 0.5, 0.4, 0.5, 0.4, 1.0, 0.3, 1.0, 0.3, 0.5, 0.3, 0.5, 0.3, 1.0, 0.2, 1.0, 0.2, 0.5, 0.3911, 0.4442, 0.25, 0.49, 0.1089, 0.4442, 0.02175, 0.3242, 0.02175, 0.1758, 0.1089, 0.05584, 0.25, 0.01, 0.3911, 0.05584, 0.4783, 0.1758, 0.4783, 0.3242, 0.2, 0.5, 0.2, 1.0, 0.1, 1.0, 0.1, 0.5, 0.1, 0.5, 0.1, 1.0, -7.451e-08, 1.0, -7.451e-08, 0.5, 0.75, 0.49, 0.8911, 0.4442, 0.9783, 0.3242, 0.9783, 0.1758, 0.8911, 0.05584, 0.75, 0.01, 0.6089, 0.05584, 0.5217, 0.1758, 0.5217, 0.3242, 0.6089, 0.4442])
me_cube_006.update()
me_cube_007 = bpy.data.meshes.new('Cube.007')
me_cube_007.from_pydata([(2.217, 0.03789, 3.535), (0.7837, 0.03789, 3.535), (2.217, 0.4179, 3.316), (0.7837, 0.4179, 3.316), (2.217, 0.4178, 2.877), (0.7837, 0.4178, 2.877), (2.217, 0.03768, 2.657), (0.7837, 0.03768, 2.657), (2.217, -0.3424, 2.877), (0.7837, -0.3424, 2.877), (2.217, -0.3423, 3.316), (0.7837, -0.3423, 3.316)], [], [(0, 1, 3, 2), (2, 3, 5, 4), (4, 5, 7, 6), (6, 7, 9, 8), (3, 1, 11, 9, 7, 5), (8, 9, 11, 10), (10, 11, 1, 0), (0, 2, 4, 6, 8, 10)])
_uv = me_cube_007.uv_layers.new(name='UVMap')
_uv.uv.foreach_set('vector', [1.0, 0.5, 1.0, 1.0, 0.8333, 1.0, 0.8333, 0.5, 0.8333, 0.5, 0.8333, 1.0, 0.6667, 1.0, 0.6667, 0.5, 0.6667, 0.5, 0.6667, 1.0, 0.5, 1.0, 0.5, 0.5, 0.5, 0.5, 0.5, 1.0, 0.3333, 1.0, 0.3333, 0.5, 0.4578, 0.37, 0.25, 0.49, 0.04215, 0.37, 0.04215, 0.13, 0.25, 0.01, 0.4578, 0.13, 0.3333, 0.5, 0.3333, 1.0, 0.1667, 1.0, 0.1667, 0.5, 0.1667, 0.5, 0.1667, 1.0, -8.941e-08, 1.0, -8.941e-08, 0.5, 0.75, 0.49, 0.9578, 0.37, 0.9578, 0.13, 0.75, 0.01, 0.5422, 0.13, 0.5422, 0.37])
me_cube_007.update()
me_cube_008 = bpy.data.meshes.new('Cube.008')
me_cube_008.from_pydata([(-3.147, 0.04772, -1.879), (-4.042, 0.04772, -1.864), (-3.144, -0.07415, -1.504), (-4.038, -0.07415, -1.489), (-3.142, -0.3932, -1.272), (-4.037, -0.3932, -1.257), (-3.142, -0.7876, -1.272), (-4.037, -0.7876, -1.257), (-3.144, -1.107, -1.504), (-4.038, -1.107, -1.489), (-3.147, -1.229, -1.879), (-4.042, -1.229, -1.864), (-3.15, -1.107, -2.254), (-4.045, -1.107, -2.239), (-3.152, -0.7876, -2.486), (-4.047, -0.7876, -2.471), (-3.152, -0.3932, -2.486), (-4.047, -0.3932, -2.471), (-3.15, -0.07415, -2.254), (-4.045, -0.07415, -2.239)], [], [(0, 1, 3, 2), (2, 3, 5, 4), (4, 5, 7, 6), (6, 7, 9, 8), (8, 9, 11, 10), (10, 11, 13, 12), (12, 13, 15, 14), (14, 15, 17, 16), (3, 1, 19, 17, 15, 13, 11, 9, 7, 5), (16, 17, 19, 18), (18, 19, 1, 0), (0, 2, 4, 6, 8, 10, 12, 14, 16, 18)])
_uv = me_cube_008.uv_layers.new(name='UVMap')
_uv.uv.foreach_set('vector', [1.0, 0.5, 1.0, 1.0, 0.9, 1.0, 0.9, 0.5, 0.9, 0.5, 0.9, 1.0, 0.8, 1.0, 0.8, 0.5, 0.8, 0.5, 0.8, 1.0, 0.7, 1.0, 0.7, 0.5, 0.7, 0.5, 0.7, 1.0, 0.6, 1.0, 0.6, 0.5, 0.6, 0.5, 0.6, 1.0, 0.5, 1.0, 0.5, 0.5, 0.5, 0.5, 0.5, 1.0, 0.4, 1.0, 0.4, 0.5, 0.4, 0.5, 0.4, 1.0, 0.3, 1.0, 0.3, 0.5, 0.3, 0.5, 0.3, 1.0, 0.2, 1.0, 0.2, 0.5, 0.3911, 0.4442, 0.25, 0.49, 0.1089, 0.4442, 0.02175, 0.3242, 0.02175, 0.1758, 0.1089, 0.05584, 0.25, 0.01, 0.3911, 0.05584, 0.4783, 0.1758, 0.4783, 0.3242, 0.2, 0.5, 0.2, 1.0, 0.1, 1.0, 0.1, 0.5, 0.1, 0.5, 0.1, 1.0, -7.451e-08, 1.0, -7.451e-08, 0.5, 0.75, 0.49, 0.8911, 0.4442, 0.9783, 0.3242, 0.9783, 0.1758, 0.8911, 0.05584, 0.75, 0.01, 0.6089, 0.05584, 0.5217, 0.1758, 0.5217, 0.3242, 0.6089, 0.4442])
me_cube_008.update()
me_cube_009 = bpy.data.meshes.new('Cube.009')
me_cube_009.from_pydata([(2.217, 0.03789, 3.535), (0.7837, 0.03789, 3.535), (2.217, 0.4179, 3.316), (0.7837, 0.4179, 3.316), (2.217, 0.4178, 2.877), (0.7837, 0.4178, 2.877), (2.217, 0.03768, 2.657), (0.7837, 0.03768, 2.657), (2.217, -0.3424, 2.877), (0.7837, -0.3424, 2.877), (2.217, -0.3423, 3.316), (0.7837, -0.3423, 3.316)], [], [(0, 1, 3, 2), (2, 3, 5, 4), (4, 5, 7, 6), (6, 7, 9, 8), (3, 1, 11, 9, 7, 5), (8, 9, 11, 10), (10, 11, 1, 0), (0, 2, 4, 6, 8, 10)])
_uv = me_cube_009.uv_layers.new(name='UVMap')
_uv.uv.foreach_set('vector', [1.0, 0.5, 1.0, 1.0, 0.8333, 1.0, 0.8333, 0.5, 0.8333, 0.5, 0.8333, 1.0, 0.6667, 1.0, 0.6667, 0.5, 0.6667, 0.5, 0.6667, 1.0, 0.5, 1.0, 0.5, 0.5, 0.5, 0.5, 0.5, 1.0, 0.3333, 1.0, 0.3333, 0.5, 0.4578, 0.37, 0.25, 0.49, 0.04215, 0.37, 0.04215, 0.13, 0.25, 0.01, 0.4578, 0.13, 0.3333, 0.5, 0.3333, 1.0, 0.1667, 1.0, 0.1667, 0.5, 0.1667, 0.5, 0.1667, 1.0, -8.941e-08, 1.0, -8.941e-08, 0.5, 0.75, 0.49, 0.9578, 0.37, 0.9578, 0.13, 0.75, 0.01, 0.5422, 0.13, 0.5422, 0.37])
me_cube_009.update()
me_cube_010 = bpy.data.meshes.new('Cube.010')
me_cube_010.from_pydata([(1.742, 0.03785, 2.554), (1.654, 0.03785, 3.728), (1.598, 0.2878, 2.543), (1.51, 0.2878, 3.718), (1.31, 0.2878, 2.522), (1.222, 0.2878, 3.696), (1.166, 0.03772, 2.511), (1.078, 0.03772, 3.685), (1.31, -0.2123, 2.522), (1.222, -0.2123, 3.696), (1.598, -0.2122, 2.543), (1.51, -0.2122, 3.718)], [], [(0, 1, 3, 2), (2, 3, 5, 4), (4, 5, 7, 6), (6, 7, 9, 8), (3, 1, 11, 9, 7, 5), (8, 9, 11, 10), (10, 11, 1, 0), (0, 2, 4, 6, 8, 10)])
_uv = me_cube_010.uv_layers.new(name='UVMap')
_uv.uv.foreach_set('vector', [1.0, 0.5, 1.0, 1.0, 0.8333, 1.0, 0.8333, 0.5, 0.8333, 0.5, 0.8333, 1.0, 0.6667, 1.0, 0.6667, 0.5, 0.6667, 0.5, 0.6667, 1.0, 0.5, 1.0, 0.5, 0.5, 0.5, 0.5, 0.5, 1.0, 0.3333, 1.0, 0.3333, 0.5, 0.4578, 0.37, 0.25, 0.49, 0.04215, 0.37, 0.04215, 0.13, 0.25, 0.01, 0.4578, 0.13, 0.3333, 0.5, 0.3333, 1.0, 0.1667, 1.0, 0.1667, 0.5, 0.1667, 0.5, 0.1667, 1.0, -8.941e-08, 1.0, -8.941e-08, 0.5, 0.75, 0.49, 0.9578, 0.37, 0.9578, 0.13, 0.75, 0.01, 0.5422, 0.13, 0.5422, 0.37])
me_cube_010.update()
me_cube_012 = bpy.data.meshes.new('Cube.012')
me_cube_012.from_pydata([(0.01832, 0.03789, 2.662), (0.01832, 0.03789, 1.229), (0.2379, 0.4179, 2.662), (0.2379, 0.4179, 1.229), (0.6767, 0.4178, 2.662), (0.6767, 0.4178, 1.229), (0.8961, 0.03768, 2.662), (0.8961, 0.03768, 1.229), (0.6766, -0.3424, 2.662), (0.6766, -0.3424, 1.229), (0.2377, -0.3423, 2.662), (0.2377, -0.3423, 1.229)], [], [(0, 1, 3, 2), (2, 3, 5, 4), (4, 5, 7, 6), (6, 7, 9, 8), (3, 1, 11, 9, 7, 5), (8, 9, 11, 10), (10, 11, 1, 0), (0, 2, 4, 6, 8, 10)])
_uv = me_cube_012.uv_layers.new(name='UVMap')
_uv.uv.foreach_set('vector', [1.0, 0.5, 1.0, 1.0, 0.8333, 1.0, 0.8333, 0.5, 0.8333, 0.5, 0.8333, 1.0, 0.6667, 1.0, 0.6667, 0.5, 0.6667, 0.5, 0.6667, 1.0, 0.5, 1.0, 0.5, 0.5, 0.5, 0.5, 0.5, 1.0, 0.3333, 1.0, 0.3333, 0.5, 0.4578, 0.37, 0.25, 0.49, 0.04215, 0.37, 0.04215, 0.13, 0.25, 0.01, 0.4578, 0.13, 0.3333, 0.5, 0.3333, 1.0, 0.1667, 1.0, 0.1667, 0.5, 0.1667, 0.5, 0.1667, 1.0, -8.941e-08, 1.0, -8.941e-08, 0.5, 0.75, 0.49, 0.9578, 0.37, 0.9578, 0.13, 0.75, 0.01, 0.5422, 0.13, 0.5422, 0.37])
me_cube_012.update()
me_cube_013 = bpy.data.meshes.new('Cube.013')
me_cube_013.from_pydata([(1.984, -4.672, -0.1142), (-1.919, -4.672, -0.1142), (1.984, -4.672, 1.486), (-1.919, -4.672, 1.486), (-2.625, -7.311, -2.644), (-2.97, -7.365, 2.069), (2.689, -7.311, -2.644), (3.034, -7.365, 2.069), (-2.195, -10.6, -1.985), (-2.195, -10.6, 1.378), (2.259, -10.6, -1.985), (2.259, -10.6, 1.378), (-2.011, -10.28, -1.821), (-2.011, -10.28, 1.214), (2.075, -10.28, -1.821), (2.075, -10.28, 1.214), (-1.905, -10.68, -2.151), (-1.905, -10.68, -2.438), (-1.905, -10.39, -2.438), (-1.905, -10.39, -2.151), (-1.583, -10.68, -2.438), (-1.583, -10.68, -2.151), (-1.583, -10.39, -2.438), (-1.583, -10.39, -2.151), (-2.97, -6.72, -0.7942), (3.034, -6.72, -0.7942), (-2.195, -10.6, -0.5333), (2.259, -10.6, -0.5333), (-2.011, -10.28, -0.4893), (2.075, -10.28, -0.4893), (-2.97, -8.409, -2.676), (-2.97, -8.409, 2.069), (3.034, -8.409, -2.676), (3.034, -8.409, 2.069), (3.034, -8.409, -0.719), (-2.97, -8.409, -0.719), (-2.697, -10.6, -2.433), (-2.97, -10.36, -2.676), (-2.697, -10.6, 1.826), (-2.97, -10.36, 2.069), (2.762, -10.6, -2.433), (3.034, -10.36, -2.676), (2.762, -10.6, 1.826), (3.034, -10.36, 2.069), (-2.97, -10.36, -0.719), (-2.697, -10.6, -0.6537), (3.034, -10.36, -0.719), (2.762, -10.6, -0.6537)], [], [(7, 25, 0, 2), (5, 7, 2, 3), (24, 5, 3, 1), (1, 3, 2, 0), (35, 31, 5, 24), (25, 24, 1, 0), (47, 42, 11, 27), (32, 34, 46, 41), (36, 40, 10, 8), (42, 38, 9, 11), (8, 10, 14, 12), (44, 39, 31, 35), (45, 36, 8, 26), (29, 15, 13, 28), (26, 8, 12, 28), (11, 9, 13, 15), (27, 11, 15, 29), (17, 16, 19, 18), (18, 19, 23, 22), (22, 23, 21, 20), (20, 21, 16, 17), (18, 22, 20, 17), (23, 19, 16, 21), (10, 27, 29, 14), (9, 26, 28, 13), (14, 29, 28, 12), (33, 31, 39, 43), (34, 33, 43, 46), (40, 47, 27, 10), (4, 24, 25, 6), (30, 35, 24, 4), (30, 32, 41, 37), (6, 25, 34, 32), (7, 5, 31, 33), (4, 6, 32, 30), (25, 7, 33, 34), (38, 45, 26, 9), (45, 38, 39, 44), (47, 40, 41, 46), (37, 41, 40, 36), (43, 39, 38, 42), (36, 45, 44, 37), (42, 47, 46, 43), (37, 44, 35, 30)])
me_cube_013.polygons.foreach_set('material_index', [0, 0, 0, 0, 0, 0, 0, 0, 0, 0, 0, 0, 0, 0, 0, 0, 0, 1, 1, 1, 1, 1, 1, 0, 0, 0, 0, 0, 0, 0, 0, 0, 0, 0, 0, 0, 0, 0, 0, 0, 0, 0, 0, 0])
_uv = me_cube_013.uv_layers.new(name='UVMap')
_uv.uv.foreach_set('vector', [0.625, 0.5, 0.4664, 0.5, 0.4664, 0.5, 0.625, 0.5, 0.875, 0.5, 0.625, 0.5, 0.625, 0.5, 0.875, 0.5, 0.4664, 0.25, 0.625, 0.25, 0.625, 0.25, 0.4664, 0.25, 0.4664, 0.25, 0.625, 0.25, 0.625, 0.5, 0.4664, 0.5, 0.4664, 0.125, 0.625, 0.125, 0.625, 0.25, 0.4664, 0.25, 0.4664, 0.5, 0.4664, 0.25, 0.4664, 0.25, 0.4664, 0.5, 0.4695, 0.7613, 0.6137, 0.7613, 0.5927, 0.7823, 0.4751, 0.7823, 0.375, 0.625, 0.4664, 0.625, 0.4664, 0.7362, 0.375, 0.7362, 0.1363, 0.75, 0.3863, 0.7613, 0.4073, 0.7823, 0.1573, 0.75, 0.6137, 0.7613, 0.8637, 0.75, 0.8427, 0.75, 0.5927, 0.7823, 0.1573, 0.75, 0.4073, 0.7823, 0.4073, 0.7823, 0.1573, 0.75, 0.4664, 0.01385, 0.625, 0.01385, 0.625, 0.125, 0.4664, 0.125, 0.4695, 0.0, 0.3863, 0.0, 0.4073, 0.0, 0.4751, 0.0, 0.4751, 0.7823, 0.5927, 0.7823, 0.5927, 0.9677, 0.4751, 0.9677, 0.4751, 0.0, 0.4073, 0.0, 0.4073, 0.0, 0.4751, 0.0, 0.5927, 0.7823, 0.8427, 0.75, 0.8427, 0.75, 0.5927, 0.7823, 0.4751, 0.7823, 0.5927, 0.7823, 0.5927, 0.7823, 0.4751, 0.7823, 0.375, 0.0, 0.625, 0.0, 0.625, 0.25, 0.375, 0.25, 0.375, 0.25, 0.625, 0.25, 0.625, 0.5, 0.375, 0.5, 0.375, 0.5, 0.625, 0.5, 0.625, 0.75, 0.375, 0.75, 0.375, 0.75, 0.625, 0.75, 0.625, 1.0, 0.375, 1.0, 0.125, 0.5, 0.375, 0.5, 0.375, 0.75, 0.125, 0.75, 0.625, 0.5, 0.875, 0.5, 0.875, 0.75, 0.625, 0.75, 0.4073, 0.7823, 0.4751, 0.7823, 0.4751, 0.7823, 0.4073, 0.7823, 0.5927, 0.0, 0.4751, 0.0, 0.4751, 0.0, 0.5927, 0.0, 0.4073, 0.7823, 0.4751, 0.7823, 0.4751, 0.9677, 0.4073, 0.9677, 0.625, 0.625, 0.875, 0.625, 0.875, 0.7362, 0.625, 0.7362, 0.4664, 0.625, 0.625, 0.625, 0.625, 0.7362, 0.4664, 0.7362, 0.3863, 0.7613, 0.4695, 0.7613, 0.4751, 0.7823, 0.4073, 0.7823, 0.375, 0.25, 0.4664, 0.25, 0.4664, 0.5, 0.375, 0.5, 0.375, 0.125, 0.4664, 0.125, 0.4664, 0.25, 0.375, 0.25, 0.125, 0.625, 0.375, 0.625, 0.375, 0.7362, 0.125, 0.7362, 0.375, 0.5, 0.4664, 0.5, 0.4664, 0.625, 0.375, 0.625, 0.625, 0.5, 0.875, 0.5, 0.875, 0.625, 0.625, 0.625, 0.125, 0.5, 0.375, 0.5, 0.375, 0.625, 0.125, 0.625, 0.4664, 0.5, 0.625, 0.5, 0.625, 0.625, 0.4664, 0.625, 0.6137, 0.0, 0.4695, 0.0, 0.4751, 0.0, 0.5927, 0.0, 0.4695, 0.0, 0.6137, 0.0, 0.625, 0.01385, 0.4664, 0.01385, 0.4695, 0.7613, 0.3863, 0.7613, 0.375, 0.7362, 0.4664, 0.7362, 0.125, 0.7362, 0.375, 0.7362, 0.3863, 0.7613, 0.1363, 0.75, 0.625, 0.7362, 0.875, 0.7362, 0.8637, 0.75, 0.6137, 0.7613, 0.3863, 0.0, 0.4695, 0.0, 0.4664, 0.01385, 0.375, 0.01385, 0.6137, 0.7613, 0.4695, 0.7613, 0.4664, 0.7362, 0.625, 0.7362, 0.375, 0.01385, 0.4664, 0.01385, 0.4664, 0.125, 0.375, 0.125])
me_cube_013.materials.append(mat_material_003)
me_cube_013.materials.append(mat_material_004)
me_cube_013.update()
me_cube_014 = bpy.data.meshes.new('Cube.014')
me_cube_014.from_pydata([(-1.0, -1.0, -1.0), (-1.0, -1.0, 1.0), (-1.0, 1.0, -1.0), (-1.0, 1.0, 1.0), (1.0, -1.0, -1.0), (1.0, -1.0, 1.0), (1.0, 1.0, -1.0), (1.0, 1.0, 1.0)], [], [(0, 1, 3, 2), (2, 3, 7, 6), (6, 7, 5, 4), (4, 5, 1, 0), (2, 6, 4, 0), (7, 3, 1, 5)])
_uv = me_cube_014.uv_layers.new(name='UVMap')
_uv.uv.foreach_set('vector', [0.375, 0.0, 0.625, 0.0, 0.625, 0.25, 0.375, 0.25, 0.375, 0.25, 0.625, 0.25, 0.625, 0.5, 0.375, 0.5, 0.375, 0.5, 0.625, 0.5, 0.625, 0.75, 0.375, 0.75, 0.375, 0.75, 0.625, 0.75, 0.625, 1.0, 0.375, 1.0, 0.125, 0.5, 0.375, 0.5, 0.375, 0.75, 0.125, 0.75, 0.625, 0.5, 0.875, 0.5, 0.875, 0.75, 0.625, 0.75])
me_cube_014.update()
me_plane = bpy.data.meshes.new('Plane')
me_plane.from_pydata([(-1.0, -1.0, 0.0), (1.0, -1.0, 0.0), (-1.0, 1.0, 0.0), (1.0, 1.0, 0.0)], [], [(0, 1, 3, 2)])
_uv = me_plane.uv_layers.new(name='UVMap')
_uv.uv.foreach_set('vector', [0.0, 0.0, 1.0, 0.0, 1.0, 1.0, 0.0, 1.0])
me_plane.materials.append(mat_material_005)
me_plane.update()
me_plane_001 = bpy.data.meshes.new('Plane.001')
me_plane_001.from_pydata([(-1.0, -1.0, 0.0), (1.0, -1.0, 0.0), (-1.0, 1.0, 0.0), (1.0, 1.0, 0.0)], [], [(0, 1, 3, 2)])
_uv = me_plane_001.uv_layers.new(name='UVMap')
_uv.uv.foreach_set('vector', [0.0, 0.0, 1.0, 0.0, 1.0, 1.0, 0.0, 1.0])
me_plane_001.materials.append(mat_material_007)
me_plane_001.update()

# ---- objects
ob_cube = bpy.data.objects.new('Cube', me_cube)
ob_camera = bpy.data.objects.new('Camera', cam_camera)
ob_empty = bpy.data.objects.new('Empty', None)
ob_cube_003 = bpy.data.objects.new('Cube.003', me_cube_003)
ob_cube_004 = bpy.data.objects.new('Cube.004', me_cube_004)
ob_cube_005 = bpy.data.objects.new('Cube.005', me_cube_005)
ob_cube_006 = bpy.data.objects.new('Cube.006', me_cube_006)
ob_cube_007 = bpy.data.objects.new('Cube.007', me_cube_007)
ob_cube_008 = bpy.data.objects.new('Cube.008', me_cube_008)
ob_cube_009 = bpy.data.objects.new('Cube.009', me_cube_009)
ob_cube_010 = bpy.data.objects.new('Cube.010', me_cube_010)
ob_cube_011 = bpy.data.objects.new('Cube.011', me_cube_012)
ob_cube_012 = bpy.data.objects.new('Cube.012', me_cube_013)
ob_cube_001 = bpy.data.objects.new('Cube.001', me_cube_014)
ob_plane = bpy.data.objects.new('Plane', me_plane)
ob_plane_001 = bpy.data.objects.new('Plane.001', me_plane_001)
ob_sun = bpy.data.objects.new('Sun', light_sun)
ob_area = bpy.data.objects.new('Area', light_area)

# ---- transforms, parenting, visibility, modifiers, constraints
ob_cube.location = (0.3544, 0.4674, 0.0)
ob_cube.rotation_euler = (0.0, -0.0, -6.306)
ob_cube.scale = (1.0, 0.926, 1.0)
ob_cube.lock_rotations_4d = False
ob_cube.empty_display_type = 'ARROWS'
ob_cube.lineart.crease_threshold = 0.0
_m = ob_cube.modifiers.new('Mirror', 'MIRROR')
_m.use_clip = True
ob_camera.location = (23.71, -27.24, 4.156)
ob_camera.rotation_euler = (1.416, 1.063e-09, -5.622)
ob_camera.lock_rotations_4d = False
ob_camera.empty_display_type = 'ARROWS'
ob_camera.color = (0.0, 0.0, 0.0, 0.0)
ob_camera.display_type = 'WIRE'
ob_camera.lineart.crease_threshold = 0.0
ob_empty.location = (9.835, 1.479, -1.384)
ob_empty.rotation_euler = (1.571, -0.0, -0.0)
ob_empty.scale = (1.477, 1.477, 1.477)
ob_empty.empty_display_type = 'IMAGE'
ob_empty.empty_display_size = 21.51
ob_empty.empty_image_offset = (-0.1162, -0.5)
ob_empty.use_empty_image_alpha = True
ob_empty.color = (1.0, 1.0, 1.0, 0.6494)
ob_empty.hide_render = True
ob_cube_003.location = (0.3382, -0.2258, 0.1026)
ob_cube_003.rotation_euler = (0.0, -0.0, -6.306)
ob_cube_003.scale = (0.3111, 0.2881, 0.3111)
ob_cube_004.location = (-1.325, 1.413, -3.761)
ob_cube_004.rotation_euler = (0.0, -0.0, -6.306)
ob_cube_004.scale = (0.9134, 0.9134, 0.9134)
_m = ob_cube_004.modifiers.new('Mirror', 'MIRROR')
_m.mirror_object = ob_cube
ob_cube_005.location = (-3.638, 1.438, -1.486)
ob_cube_005.rotation_euler = (-1.192, 0.08829, -6.065)
ob_cube_005.scale = (0.8418, 0.8418, 0.8418)
_m = ob_cube_005.modifiers.new('Mirror', 'MIRROR')
_m.mirror_object = ob_cube
ob_cube_006.location = (-0.1572, 1.656, 2.284)
ob_cube_006.rotation_euler = (0.0, -0.0, -6.306)
ob_cube_006.scale = (0.8418, 0.8418, 0.8418)
_m = ob_cube_006.modifiers.new('Mirror', 'MIRROR')
_m.mirror_object = ob_cube
ob_cube_007.location = (-3.666, 1.211, -1.931)
ob_cube_007.rotation_euler = (0.0, -0.0, -6.306)
ob_cube_007.scale = (0.8418, 0.8418, 0.8418)
_m = ob_cube_007.modifiers.new('Mirror', 'MIRROR')
_m.mirror_object = ob_cube
ob_cube_008.location = (1.766, 1.76, 0.2638)
ob_cube_008.rotation_euler = (0.0, -0.0, -6.306)
ob_cube_008.scale = (0.9134, 0.9134, 0.9134)
_m = ob_cube_008.modifiers.new('Mirror', 'MIRROR')
_m.mirror_object = ob_cube
ob_cube_009.location = (-2.03, 1.769, -4.309)
ob_cube_009.rotation_euler = (0.0, -0.0, -6.306)
ob_cube_009.scale = (0.9134, 0.9134, 0.9134)
_m = ob_cube_009.modifiers.new('Mirror', 'MIRROR')
_m.mirror_object = ob_cube
ob_cube_010.location = (-2.765, 1.322, -5.214)
ob_cube_010.rotation_euler = (0.0, -0.0, -6.306)
ob_cube_010.scale = (0.9134, 0.9134, 0.9134)
_m = ob_cube_010.modifiers.new('Mirror', 'MIRROR')
_m.mirror_object = ob_cube
ob_cube_011.location = (-3.677, 1.249, -1.909)
ob_cube_011.rotation_euler = (0.0, -0.0, -6.306)
ob_cube_011.scale = (0.8418, 0.8418, 0.8418)
_m = ob_cube_011.modifiers.new('Mirror', 'MIRROR')
_m.mirror_object = ob_cube
ob_cube_012.location = (0.3451, 7.056, 3.4)
ob_cube_012.scale = (0.6874, 0.6874, 0.6874)
ob_cube_001.location = (0.3651, 0.9742, 1.108)
ob_cube_001.scale = (1.0, 0.6443, 1.0)
ob_plane.location = (-2.929, -5.414e-07, -9.823)
ob_plane.scale = (41.79, 41.79, 41.79)
ob_plane_001.location = (-5.186, 13.83, 3.253)
ob_plane_001.rotation_euler = (1.574, 2.22e-16, 2.227e-16)
ob_plane_001.scale = (41.79, 41.79, 41.79)
ob_sun.location = (29.88, -5.414e-07, -22.83)
ob_area.location = (16.3, -15.92, 4.454)
ob_area.rotation_euler = (1.151, 0.8269, 0.4345)
ob_area.scale = (7.607, 7.607, 7.607)

# ---- collection membership
col_collection.objects.link(ob_cube)
col_collection.objects.link(ob_camera)
col_collection.objects.link(ob_empty)
col_collection.objects.link(ob_cube_003)
col_collection.objects.link(ob_cube_004)
col_collection.objects.link(ob_cube_005)
col_collection.objects.link(ob_cube_006)
col_collection.objects.link(ob_cube_007)
col_collection.objects.link(ob_cube_008)
col_collection.objects.link(ob_cube_009)
col_collection.objects.link(ob_cube_010)
col_collection.objects.link(ob_cube_011)
col_collection.objects.link(ob_cube_012)
col_collection.objects.link(ob_cube_001)
col_collection.objects.link(ob_plane)
col_collection.objects.link(ob_plane_001)
col_collection.objects.link(ob_sun)
col_collection.objects.link(ob_area)

# ---- scene / render settings (as saved in the file)
scene.camera = ob_camera
scene.frame_start = 1; scene.frame_end = 250; scene.frame_set(1)
scene.render.engine = 'BLENDER_EEVEE_NEXT'
scene.cycles.sampling_pattern = 'TABULATED_SOBOL'
scene.cycles.use_light_tree = False
scene.view_settings.view_transform = 'Filmic'
bpy.context.view_layer.update()
